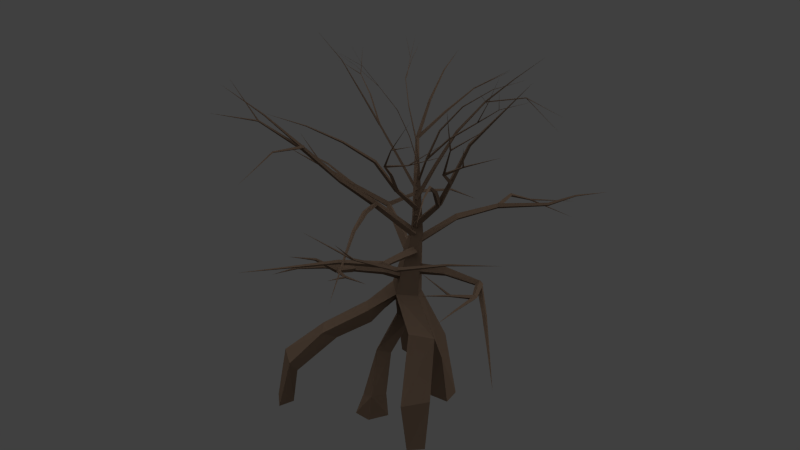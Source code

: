 # Source: Goetterbaum.blend  (saved by Blender 2.69.0; exported with 4.5.12 LTS)
import bpy
from mathutils import Matrix  # noqa: F401  (used for matrix-valued properties, if any)

bpy.ops.wm.read_factory_settings(use_empty=True)
scene = bpy.context.scene
scene.name = 'Scene'

# ---- collections
col_collection_1 = bpy.data.collections.new('Collection 1'); scene.collection.children.link(col_collection_1)

# ---- materials (node trees are filled in below, after node groups)
mat_material_001 = bpy.data.materials.new('Material.001')
mat_material_001.alpha_threshold = 0.0
mat_material_001.use_transparent_shadow = False
mat_material_001.diffuse_color = (0.1734, 0.118, 0.08256, 1.0)
mat_material_001.roughness = 0.5
mat_material_001.specular_intensity = 0.0
mat_material_001.line_color = (0.0, 0.0, 0.0, 1.0)

# ---- material node trees

# ---- world
world_world = bpy.data.worlds.new('World'); scene.world = world_world
world_world.color = (0.05088, 0.05088, 0.05088)
world_world.use_sun_shadow = False
world_world.sun_shadow_jitter_overblur = 0.0
world_world.cycles.sampling_method = 'MANUAL'
world_world.cycles.sample_map_resolution = 256

# ---- lights
light_sun = bpy.data.lights.new('Sun', 'SUN')
light_sun.transmission_factor = 0.0
light_sun.angle = 2.942
light_sun.energy = 1.0
light_sun.shadow_buffer_clip_start = 0.5
light_sun.shadow_soft_size = 10.0
light_sun.shadow_cascade_max_distance = 1000.0
light_sun.cycles.use_multiple_importance_sampling = False

# ---- meshes
me_mesh = bpy.data.meshes.new('Mesh')
me_mesh.from_pydata([(-0.3198, -1.314, 10.28), (1.173, -0.3187, 10.27), (-0.1462, 1.319, 10.07), (-2.064, 0.3949, 10.16), (-0.08785, 0.4375, 15.28), (0.5238, 1.053, 15.29), (-0.09537, 1.669, 15.29), (-0.7084, 1.053, 15.29), (0.0, 1.112, 21.89), (0.0, 1.112, 21.89), (0.0, 1.112, 21.89), (0.0, 1.112, 21.89), (0.1217, 0.5381, 11.85), (-0.4173, 0.7603, 11.32), (-0.3748, 0.4559, 10.63), (0.4173, 0.03556, 11.32), (-1.461, -1.284, 12.59), (-1.865, -1.075, 12.16), (-1.602, -1.447, 11.73), (-1.197, -1.655, 12.16), (-3.139, -3.203, 12.86), (-3.33, -2.946, 12.52), (-3.138, -3.229, 12.2), (-2.947, -3.486, 12.54), (-5.465, -4.139, 12.48), (-5.51, -3.922, 12.26), (-5.392, -4.116, 12.04), (-5.348, -4.333, 12.26), (-7.7, -5.029, 11.78), (-7.707, -4.915, 11.67), (-7.632, -5.006, 11.57), (-7.626, -5.12, 11.67), (-9.768, -5.854, 10.66), (-9.768, -5.854, 10.66), (-9.768, -5.854, 10.66), (-9.768, -5.854, 10.66), (-0.07761, 0.4434, 12.59), (0.1046, -0.04282, 12.08), (0.07761, 0.4758, 11.57), (-0.1046, 0.962, 12.08), (2.848, 1.052, 12.95), (2.94, 0.6523, 12.53), (2.865, 1.056, 12.12), (2.773, 1.456, 12.53), (5.827, 1.649, 12.5), (5.657, 1.354, 12.22), (5.633, 1.656, 11.91), (5.803, 1.951, 12.18), (7.747, -0.2513, 11.1), (7.515, -0.3822, 10.98), (7.511, -0.1876, 10.77), (7.744, -0.0567, 10.88), (9.3, -1.824, 9.097), (9.178, -1.884, 9.045), (9.166, -1.776, 8.949), (9.287, -1.716, 9.0), (10.8, -3.343, 7.051), (10.8, -3.343, 7.051), (10.8, -3.343, 7.051), (10.8, -3.343, 7.051), (0.1156, 0.4492, 13.29), (0.2505, 0.9233, 12.83), (-0.1156, 0.5933, 12.38), (-0.2505, 0.1192, 12.83), (-2.7, 2.203, 14.18), (-2.586, 2.579, 13.82), (-2.873, 2.311, 13.45), (-2.987, 1.935, 13.82), (-5.537, 3.971, 14.96), (-5.343, 4.121, 14.64), (-5.666, 4.05, 14.41), (-5.86, 3.901, 14.73), (-4.697, 7.315, 15.19), (-4.559, 7.263, 14.96), (-4.779, 7.31, 14.82), (-4.916, 7.362, 15.04), (-3.865, 10.57, 14.31), (-3.805, 10.51, 14.2), (-3.921, 10.51, 14.14), (-3.981, 10.57, 14.24), (-3.15, 13.38, 12.45), (-3.15, 13.38, 12.45), (-3.15, 13.38, 12.45), (-3.15, 13.38, 12.45), (-0.05375, 0.7221, 13.99), (-0.4051, 0.4264, 13.59), (0.05375, 0.4438, 13.18), (0.4051, 0.7394, 13.59), (1.279, -2.726, 15.25), (0.9967, -2.961, 14.93), (1.363, -2.945, 14.6), (1.645, -2.71, 14.93), (2.615, -6.183, 16.46), (2.39, -6.286, 16.18), (2.681, -6.36, 15.97), (2.907, -6.257, 16.24), (1.403, -9.703, 17.64), (1.263, -9.709, 17.44), (1.449, -9.808, 17.31), (1.589, -9.803, 17.51), (0.1393, -13.36, 18.22), (0.07197, -13.36, 18.12), (0.1666, -13.4, 18.06), (0.2339, -13.41, 18.16), (-1.119, -17.01, 18.82), (-1.119, -17.01, 18.82), (-1.119, -17.01, 18.82), (-1.119, -17.01, 18.82), (-0.03805, 0.5334, 14.72), (0.2985, 0.6955, 14.35), (0.03805, 0.7558, 13.96), (-0.3735, 0.7724, 14.34), (1.578, 4.279, 15.57), (1.293, 4.424, 15.26), (0.9801, 4.484, 15.57), (2.617, 8.322, 15.74), (2.855, 8.295, 15.51), (2.62, 8.269, 15.27), (2.381, 8.295, 15.5), (1.278, 12.16, 14.85), (1.432, 12.18, 14.69), (1.286, 12.09, 14.55), (1.133, 12.08, 14.71), (1.782, 14.48, 13.62), (1.864, 14.44, 13.56), (1.792, 14.42, 13.48), (1.709, 14.46, 13.54), (4.62, 16.92, 11.81), (4.62, 16.92, 11.81), (4.62, 16.92, 11.81), (4.62, 16.92, 11.81), (0.07343, 0.9299, 15.34), (-0.2359, 0.909, 14.95), (-0.07343, 0.4448, 14.84), (0.2359, 0.4657, 15.24), (-2.794, -0.6495, 17.62), (-3.105, -0.7515, 17.38), (-2.859, -0.968, 17.15), (-2.548, -0.866, 17.38), (-0.95, -4.036, 18.7), (-1.169, -4.19, 18.56), (-1.02, -4.165, 18.3), (-0.8011, -4.011, 18.44), (0.9656, -7.502, 19.03), (0.8087, -7.585, 18.93), (0.8871, -7.531, 18.76), (1.044, -7.448, 18.85), (2.836, -10.89, 18.2), (2.754, -10.92, 18.15), (2.786, -10.88, 18.06), (2.868, -10.85, 18.11), (4.684, -14.23, 17.26), (4.684, -14.23, 17.26), (4.684, -14.23, 17.26), (4.684, -14.23, 17.26), (-0.2003, 0.8537, 16.05), (-0.1139, 0.4355, 15.92), (0.2003, 0.5878, 15.64), (0.1139, 1.006, 15.77), (2.4, 0.5029, 18.73), (2.409, 0.1912, 18.55), (2.702, 0.2971, 18.38), (2.693, 0.6088, 18.55), (3.936, -1.966, 21.11), (3.896, -2.15, 20.92), (4.136, -2.091, 20.81), (4.175, -1.908, 21.01), (5.661, -4.755, 22.96), (5.618, -4.849, 22.82), (5.768, -4.794, 22.74), (5.811, -4.7, 22.88), (7.594, -7.883, 23.74), (7.561, -7.911, 23.66), (7.629, -7.873, 23.62), (7.663, -7.845, 23.7), (9.552, -11.05, 23.4), (9.552, -11.05, 23.4), (9.552, -11.05, 23.4), (9.552, -11.05, 23.4), (0.1259, 0.5923, 16.79), (0.218, 0.9238, 16.6), (-0.1259, 0.9158, 16.42), (-0.218, 0.5843, 16.6), (-1.367, 2.51, 19.39), (-1.279, 2.757, 19.22), (-1.54, 2.732, 19.05), (-1.628, 2.485, 19.22), (-3.248, 4.932, 21.19), (-3.154, 5.058, 21.02), (-3.362, 5.066, 20.91), (-3.456, 4.94, 21.09), (-2.881, 8.164, 22.56), (-2.815, 8.21, 22.43), (-2.956, 8.249, 22.37), (-3.022, 8.203, 22.51), (-2.502, 11.48, 23.69), (-2.471, 11.5, 23.62), (-2.539, 11.53, 23.6), (-2.57, 11.52, 23.67), (-0.9224, 14.46, 24.72), (-0.9224, 14.46, 24.72), (-0.9224, 14.46, 24.72), (-0.9224, 14.46, 24.72), (-0.04478, 0.9515, 17.52), (-0.2326, 0.7558, 17.33), (0.04478, 0.6233, 17.19), (0.2326, 0.819, 17.39), (-0.03572, -1.438, 19.84), (-0.1828, -1.619, 19.7), (0.03571, -1.699, 19.57), (0.1828, -1.518, 19.7), (1.185, -3.536, 22.13), (1.08, -3.682, 22.04), (1.232, -3.715, 21.91), (1.337, -3.569, 22.0), (2.572, -5.911, 24.01), (2.517, -6.025, 23.97), (2.597, -6.024, 23.86), (2.652, -5.91, 23.9), (5.498, -6.891, 25.22), (5.501, -6.958, 25.21), (5.528, -6.953, 25.15), (5.525, -6.886, 25.16), (8.412, -5.915, 26.46), (8.412, -5.915, 26.46), (8.412, -5.915, 26.46), (8.412, -5.915, 26.46), (-0.1032, 0.6829, 18.21), (0.158, 0.7024, 18.11), (0.1032, 0.9585, 18.02), (-0.158, 0.939, 18.11), (0.833, 1.933, 20.92), (1.041, 1.947, 20.84), (0.996, 2.151, 20.76), (0.7881, 2.136, 20.84), (1.846, 3.286, 23.56), (1.997, 3.289, 23.49), (1.958, 3.435, 23.41), (1.807, 3.431, 23.49), (3.181, 5.067, 25.76), (3.27, 5.059, 25.69), (3.251, 5.162, 25.66), (3.162, 5.17, 25.72), (5.384, 5.621, 27.9), (5.423, 5.614, 27.86), (5.421, 5.669, 27.85), (5.382, 5.675, 27.89), (7.674, 6.196, 29.94), (7.674, 6.196, 29.94), (7.674, 6.196, 29.94), (7.674, 6.196, 29.94), (0.125, 0.8606, 18.97), (-0.008333, 1.012, 18.87), (-0.125, 0.8474, 18.77), (0.008332, 0.6964, 18.87), (-1.676, 0.7655, 21.26), (-1.782, 0.8863, 21.18), (-1.875, 0.7549, 21.1), (-1.769, 0.6341, 21.18), (-3.514, 0.6697, 23.54), (-3.571, 0.7571, 23.45), (-3.649, 0.6598, 23.41), (-3.593, 0.5724, 23.49), (-5.613, 1.988, 25.11), (-5.624, 2.034, 25.04), (-5.68, 1.971, 25.01), (-5.668, 1.925, 25.08), (-8.006, 3.496, 25.88), (-8.008, 3.517, 25.84), (-8.026, 3.481, 25.82), (-8.024, 3.46, 25.86), (-10.86, 3.865, 26.37), (-10.86, 3.865, 26.37), (-10.86, 3.865, 26.37), (-10.86, 3.865, 26.37), (-0.09701, 1.098, 19.7), (-0.004519, 0.9804, 19.62), (0.1103, 1.096, 19.58), (0.01119, 1.004, 19.64), (1.209, 0.3975, 22.02), (1.287, 0.3029, 21.96), (1.364, 0.3978, 21.91), (1.287, 0.4924, 21.96), (3.002, 0.8938, 24.02), (3.06, 0.8228, 23.98), (3.1, 0.8911, 23.91), (3.042, 0.9621, 23.96), (5.105, 1.478, 25.64), (5.135, 1.429, 25.61), (5.163, 1.475, 25.57), (5.134, 1.524, 25.6), (7.247, 1.092, 27.27), (7.259, 1.067, 27.25), (7.271, 1.09, 27.23), (7.259, 1.115, 27.25), (9.707, 1.589, 28.31), (9.707, 1.589, 28.31), (9.707, 1.589, 28.31), (9.707, 1.589, 28.31), (0.01713, 1.057, 20.41), (0.07235, 1.152, 20.39), (-0.02438, 1.204, 20.37), (-0.07962, 1.109, 20.39), (-0.6396, 1.472, 22.79), (-0.5948, 1.548, 22.78), (-0.6689, 1.59, 22.75), (-0.7141, 1.515, 22.76), (-2.109, 2.376, 24.87), (-2.07, 2.426, 24.87), (-2.114, 2.467, 24.84), (-2.153, 2.416, 24.84), (-3.947, 4.196, 26.29), (-3.917, 4.223, 26.29), (-3.933, 4.256, 26.26), (-3.963, 4.23, 26.26), (-5.595, 7.051, 26.77), (-5.577, 7.062, 26.77), (-5.58, 7.075, 26.75), (-5.597, 7.064, 26.75), (-6.829, 9.63, 27.25), (-6.829, 9.63, 27.25), (-6.829, 9.63, 27.25), (-6.829, 9.63, 27.25), (0.0301, 0.9771, 21.15), (-0.02402, 0.9854, 21.13), (-0.0301, 0.931, 21.12), (0.02402, 0.9227, 21.13), (-0.4838, 0.5831, 23.36), (-0.5266, 0.5901, 23.35), (-0.531, 0.5469, 23.34), (-0.4882, 0.5399, 23.35), (-1.225, 0.01444, 25.48), (-1.256, 0.02077, 25.47), (-1.258, -0.0105, 25.45), (-1.227, -0.01683, 25.47), (-2.322, -0.8257, 27.33), (-2.339, -0.8195, 27.32), (-2.339, -0.8399, 27.31), (-2.322, -0.8461, 27.32), (-4.139, -1.339, 28.66), (-4.146, -1.335, 28.66), (-4.146, -1.345, 28.65), (-4.139, -1.349, 28.66), (-6.112, -1.895, 29.73), (-6.112, -1.895, 29.73), (-6.112, -1.895, 29.73), (-6.112, -1.895, 29.73), (-3.21, -3.107, 12.83), (-3.458, -3.29, 12.48), (-3.067, -3.326, 12.22), (-2.819, -3.143, 12.58), (-2.797, -5.427, 13.64), (-2.935, -5.616, 13.43), (-2.709, -5.555, 13.23), (-2.57, -5.366, 13.43), (-0.743, -6.71, 14.24), (-0.7678, -6.839, 14.15), (-0.7107, -6.766, 14.03), (-0.6859, -6.637, 14.11), (1.696, -7.081, 14.53), (1.696, -7.081, 14.53), (1.696, -7.081, 14.53), (1.696, -7.081, 14.53), (-2.716, -5.355, 13.6), (-2.966, -5.433, 13.43), (-2.789, -5.626, 13.26), (-2.539, -5.549, 13.43), (-3.239, -7.284, 15.1), (-3.36, -7.31, 15.01), (-3.269, -7.394, 14.91), (-3.147, -7.368, 15.01), (-3.852, -9.547, 15.96), (-3.852, -9.547, 15.96), (-3.852, -9.547, 15.96), (-3.852, -9.547, 15.96), (-0.7315, -6.703, 14.24), (-0.8364, -6.753, 14.13), (-0.7222, -6.773, 14.03), (-0.6173, -6.723, 14.13), (-0.4126, -9.069, 14.92), (-0.4126, -9.069, 14.92), (-0.4126, -9.069, 14.92), (-0.4126, -9.069, 14.92), (5.715, 1.698, 12.51), (5.459, 1.506, 12.21), (5.746, 1.606, 11.9), (6.001, 1.798, 12.2), (7.113, -0.8832, 12.86), (6.928, -0.9762, 12.66), (7.132, -0.9402, 12.46), (7.318, -0.8473, 12.66), (7.533, -3.798, 13.16), (7.435, -3.824, 13.05), (7.541, -3.821, 12.95), (7.639, -3.795, 13.06), (7.953, -6.718, 13.35), (7.953, -6.718, 13.35), (7.953, -6.718, 13.35), (7.953, -6.718, 13.35), (7.147, -0.8285, 12.85), (6.92, -0.8808, 12.67), (7.098, -0.9949, 12.48), (7.325, -0.9427, 12.65), (6.804, -3.543, 13.99), (6.696, -3.544, 13.9), (6.784, -3.606, 13.8), (6.891, -3.606, 13.9), (5.469, -6.138, 14.53), (5.469, -6.138, 14.53), (5.469, -6.138, 14.53), (5.469, -6.138, 14.53), (6.849, -3.539, 13.98), (6.738, -3.488, 13.9), (6.739, -3.61, 13.82), (6.849, -3.661, 13.9), (4.876, -4.806, 15.77), (4.876, -4.806, 15.77), (4.876, -4.806, 15.77), (4.876, -4.806, 15.77), (-5.494, 4.024, 14.95), (-5.683, 4.282, 14.7), (-5.709, 3.998, 14.42), (-5.52, 3.739, 14.66), (-8.557, 3.018, 16.15), (-8.639, 3.2, 15.97), (-8.681, 3.005, 15.79), (-8.599, 2.823, 15.97), (-11.89, 3.339, 16.99), (-11.89, 3.43, 16.89), (-11.92, 3.332, 16.8), (-11.91, 3.241, 16.9), (-15.3, 3.671, 17.16), (-15.3, 3.671, 17.16), (-15.3, 3.671, 17.16), (-15.3, 3.671, 17.16), (-8.544, 3.108, 16.11), (-8.782, 3.107, 15.99), (-8.693, 2.915, 15.82), (-8.456, 2.917, 15.95), (-9.709, 0.6548, 18.22), (-9.818, 0.6696, 18.14), (-9.779, 0.5671, 18.06), (-9.67, 0.5523, 18.14), (-11.99, -1.259, 19.93), (-11.99, -1.259, 19.93), (-11.99, -1.259, 19.93), (-11.99, -1.259, 19.93), (-9.672, 0.6351, 18.2), (-9.774, 0.7008, 18.14), (-9.816, 0.5869, 18.08), (-9.714, 0.5211, 18.14), (-11.69, -0.03968, 20.89), (-11.69, -0.03968, 20.89), (-11.69, -0.03968, 20.89), (-11.69, -0.03968, 20.89), (2.54, -6.254, 16.45), (2.518, -6.493, 16.17), (2.757, -6.289, 15.98), (2.778, -6.05, 16.26), (5.551, -8.299, 17.88), (5.592, -8.48, 17.72), (5.679, -8.316, 17.56), (5.638, -8.135, 17.72), (9.137, -7.131, 18.94), (9.185, -7.218, 18.87), (9.183, -7.141, 18.77), (9.136, -7.053, 18.84), (12.81, -5.931, 19.56), (12.81, -5.931, 19.56), (12.81, -5.931, 19.56), (12.81, -5.931, 19.56), (5.673, -8.244, 17.87), (5.459, -8.236, 17.75), (5.557, -8.371, 17.57), (5.77, -8.379, 17.69), (4.491, -11.53, 19.62), (4.4, -11.5, 19.54), (4.436, -11.59, 19.46), (4.527, -11.62, 19.54), (1.212, -13.03, 21.12), (1.212, -13.03, 21.12), (1.212, -13.03, 21.12), (1.212, -13.03, 21.12), (4.444, -11.51, 19.61), (4.381, -11.59, 19.54), (4.482, -11.62, 19.48), (4.545, -11.53, 19.54), (5.431, -14.32, 22.12), (5.431, -14.32, 22.12), (5.431, -14.32, 22.12), (5.431, -14.32, 22.12), (2.592, 8.281, 15.74), (2.731, 8.087, 15.51), (2.645, 8.31, 15.27), (2.506, 8.504, 15.51), (6.213, 10.24, 16.19), (6.301, 10.11, 16.04), (6.239, 10.26, 15.88), (6.151, 10.39, 16.04), (7.333, 12.68, 16.35), (7.407, 12.65, 16.27), (7.335, 12.68, 16.19), (7.26, 12.71, 16.27), (8.397, 16.0, 15.7), (8.397, 16.0, 15.7), (8.397, 16.0, 15.7), (8.397, 16.0, 15.7), (1.794, 14.46, 13.63), (1.848, 14.4, 13.55), (1.78, 14.44, 13.47), (1.725, 14.5, 13.55), (4.344, 17.65, 12.98), (4.344, 17.65, 12.98), (4.344, 17.65, 12.98), (4.344, 17.65, 12.98), (-2.712, -0.6518, 17.59), (-3.075, -0.6749, 17.42), (-2.941, -0.9656, 17.18), (-2.578, -0.9426, 17.35), (-3.825, -3.397, 20.18), (-4.083, -3.391, 20.02), (-3.997, -3.634, 19.87), (-3.738, -3.641, 20.02), (-6.076, -5.283, 22.81), (-6.23, -5.259, 22.68), (-6.183, -5.432, 22.59), (-6.029, -5.456, 22.72), (-8.581, -7.379, 25.04), (-8.656, -7.366, 24.97), (-8.616, -7.435, 24.91), (-8.541, -7.449, 24.98), (-10.17, -10.79, 26.22), (-10.17, -10.79, 26.22), (-10.17, -10.79, 26.22), (-10.17, -10.79, 26.22), (-3.786, -3.425, 20.17), (-4.051, -3.356, 20.04), (-4.036, -3.607, 19.88), (-3.771, -3.676, 20.0), (-5.708, -5.447, 22.96), (-5.869, -5.388, 22.85), (-5.864, -5.559, 22.75), (-5.703, -5.618, 22.85), (-8.518, -6.828, 25.36), (-8.587, -6.791, 25.3), (-8.586, -6.878, 25.25), (-8.517, -6.914, 25.31), (-11.53, -8.306, 27.43), (-11.53, -8.306, 27.43), (-11.53, -8.306, 27.43), (-11.53, -8.306, 27.43), (-5.802, -5.482, 23.14), (-5.962, -5.554, 23.04), (-5.844, -5.606, 22.88), (-5.684, -5.534, 22.98), (-5.177, -9.315, 24.08), (-5.259, -9.332, 24.03), (-5.201, -9.332, 23.94), (-5.12, -9.315, 24.0), (-4.726, -13.26, 22.93), (-4.726, -13.26, 22.93), (-4.726, -13.26, 22.93), (-4.726, -13.26, 22.93), (-8.544, -7.392, 25.02), (-8.618, -7.339, 24.98), (-8.653, -7.423, 24.93), (-8.579, -7.475, 24.98), (-10.88, -8.061, 28.11), (-10.88, -8.061, 28.11), (-10.88, -8.061, 28.11), (-10.88, -8.061, 28.11), (2.418, 0.5483, 18.71), (2.385, 0.213, 18.59), (2.685, 0.2517, 18.4), (2.717, 0.587, 18.52), (4.472, -0.7252, 21.59), (4.413, -0.9469, 21.45), (4.641, -0.9207, 21.31), (4.7, -0.699, 21.45), (5.964, -3.544, 23.58), (5.917, -3.683, 23.48), (6.053, -3.649, 23.37), (6.1, -3.51, 23.47), (8.793, -5.109, 25.45), (8.79, -5.191, 25.41), (8.839, -5.163, 25.34), (8.843, -5.081, 25.38), (12.11, -5.457, 27.12), (12.11, -5.457, 27.12), (12.11, -5.457, 27.12), (12.11, -5.457, 27.12), (4.384, -0.8343, 21.53), (4.569, -1.012, 21.45), (4.728, -0.8116, 21.37), (4.544, -0.6339, 21.45), (5.999, -0.7278, 24.91), (6.114, -0.8468, 24.84), (6.212, -0.7138, 24.77), (6.097, -0.5947, 24.84), (8.458, -0.5656, 27.73), (8.51, -0.6255, 27.69), (8.554, -0.5593, 27.65), (8.502, -0.4994, 27.69), (10.92, -0.4035, 30.54), (10.92, -0.4035, 30.54), (10.92, -0.4035, 30.54), (10.92, -0.4035, 30.54), (5.911, -3.569, 23.55), (5.955, -3.708, 23.45), (6.106, -3.624, 23.4), (6.062, -3.486, 23.51), (7.721, -5.188, 26.4), (7.75, -5.26, 26.35), (7.81, -5.211, 26.31), (7.781, -5.138, 26.35), (10.68, -4.794, 28.64), (10.68, -4.794, 28.64), (10.68, -4.794, 28.64), (10.68, -4.794, 28.64), (8.791, -5.101, 25.44), (8.765, -5.173, 25.39), (8.841, -5.171, 25.35), (8.867, -5.099, 25.39), (10.4, -7.346, 27.95), (10.4, -7.346, 27.95), (10.4, -7.346, 27.95), (10.4, -7.346, 27.95), (7.741, -5.146, 26.38), (7.708, -5.226, 26.35), (7.79, -5.252, 26.33), (7.823, -5.172, 26.35), (8.373, -6.5, 29.8), (8.373, -6.5, 29.8), (8.373, -6.5, 29.8), (8.373, -6.5, 29.8), (-3.274, 4.891, 21.17), (-3.146, 5.045, 21.05), (-3.336, 5.106, 20.93), (-3.464, 4.953, 21.05), (-4.008, 7.439, 23.52), (-3.919, 7.531, 23.43), (-4.043, 7.561, 23.34), (-4.132, 7.469, 23.43), (-4.887, 10.49, 25.11), (-4.839, 10.52, 25.06), (-4.898, 10.53, 25.01), (-4.946, 10.49, 25.06), (-5.846, 13.82, 25.83), (-5.846, 13.82, 25.83), (-5.846, 13.82, 25.83), (-5.846, 13.82, 25.83), (-2.535, 11.49, 23.7), (-2.478, 11.47, 23.65), (-2.506, 11.53, 23.6), (-2.564, 11.54, 23.65), (-0.5013, 14.0, 25.11), (-0.5013, 14.0, 25.11), (-0.5013, 14.0, 25.11), (-0.5013, 14.0, 25.11), (0.05962, -1.422, 19.81), (-0.1755, -1.497, 19.7), (-0.05962, -1.715, 19.6), (0.1755, -1.64, 19.7), (-0.654, -3.172, 22.57), (-0.8253, -3.216, 22.47), (-0.7334, -3.367, 22.38), (-0.5621, -3.323, 22.47), (-1.648, -5.609, 24.64), (-1.756, -5.625, 24.57), (-1.689, -5.712, 24.49), (-1.581, -5.696, 24.57), (-2.72, -8.238, 26.39), (-2.772, -8.242, 26.35), (-2.737, -8.281, 26.31), (-2.685, -8.278, 26.35), (-3.853, -11.02, 27.83), (-3.853, -11.02, 27.83), (-3.853, -11.02, 27.83), (-3.853, -11.02, 27.83), (2.527, -5.936, 24.0), (2.532, -6.046, 23.93), (2.642, -5.999, 23.87), (2.637, -5.889, 23.94), (4.447, -7.467, 26.26), (4.449, -7.522, 26.22), (4.495, -7.492, 26.18), (4.493, -7.437, 26.22), (7.342, -8.43, 27.6), (7.342, -8.43, 27.6), (7.342, -8.43, 27.6), (7.342, -8.43, 27.6), (5.484, -6.93, 25.22), (5.525, -6.968, 25.18), (5.541, -6.915, 25.15), (5.501, -6.876, 25.18), (8.027, -6.255, 27.25), (8.027, -6.255, 27.25), (8.027, -6.255, 27.25), (8.027, -6.255, 27.25), (4.434, -7.471, 26.24), (4.461, -7.526, 26.22), (4.508, -7.488, 26.19), (4.481, -7.433, 26.22), (6.448, -7.914, 28.85), (6.448, -7.914, 28.85), (6.448, -7.914, 28.85), (6.448, -7.914, 28.85), (3.203, 5.057, 25.74), (3.287, 5.082, 25.67), (3.233, 5.173, 25.64), (3.149, 5.148, 25.71), (5.813, 6.739, 26.2), (5.81, 6.748, 26.14), (5.781, 6.794, 26.15), (5.784, 6.786, 26.21), (7.922, 8.371, 23.41), (7.922, 8.371, 23.41), (7.922, 8.371, 23.41), (7.922, 8.371, 23.41), (5.813, 6.731, 26.18), (5.812, 6.77, 26.14), (5.781, 6.803, 26.18), (5.783, 6.764, 26.22), (8.593, 8.015, 24.8), (8.593, 8.015, 24.8), (8.593, 8.015, 24.8), (8.593, 8.015, 24.8), (-3.507, 0.6968, 23.52), (-3.619, 0.7518, 23.47), (-3.656, 0.6328, 23.42), (-3.544, 0.5777, 23.47), (-4.915, 0.09251, 26.0), (-4.99, 0.1293, 25.97), (-5.015, 0.0499, 25.94), (-4.94, 0.01316, 25.97), (-6.335, -0.5164, 28.48), (-6.37, -0.4974, 28.46), (-6.381, -0.5363, 28.44), (-6.345, -0.5554, 28.46), (-8.162, -1.301, 30.62), (-8.162, -1.301, 30.62), (-8.162, -1.301, 30.62), (-8.162, -1.301, 30.62), (-8.006, 3.476, 25.87), (-7.991, 3.508, 25.85), (-8.025, 3.501, 25.82), (-8.041, 3.469, 25.85), (-9.56, 5.5, 27.29), (-9.56, 5.5, 27.29), (-9.56, 5.5, 27.29), (-9.56, 5.5, 27.29), (1.205, 0.3673, 22.0), (1.32, 0.3088, 21.96), (1.369, 0.428, 21.93), (1.254, 0.4865, 21.96), (2.197, 0.734, 24.51), (2.279, 0.6885, 24.47), (2.312, 0.7763, 24.44), (2.23, 0.8218, 24.47), (3.834, 1.338, 26.61), (3.88, 1.305, 26.58), (3.895, 1.361, 26.54), (3.848, 1.394, 26.58), (5.917, 2.108, 28.19), (5.936, 2.09, 28.17), (5.939, 2.116, 28.15), (5.92, 2.134, 28.17), (8.279, 2.98, 29.21), (8.279, 2.98, 29.21), (8.279, 2.98, 29.21), (8.279, 2.98, 29.21), (5.112, 1.506, 25.63), (5.102, 1.444, 25.61), (5.157, 1.447, 25.58), (5.167, 1.51, 25.6), (6.615, 0.5765, 27.7), (6.606, 0.549, 27.68), (6.635, 0.5493, 27.66), (6.644, 0.5768, 27.68), (7.294, -1.514, 29.3), (7.294, -1.514, 29.3), (7.294, -1.514, 29.3), (7.294, -1.514, 29.3), (7.249, 1.106, 27.26), (7.239, 1.078, 27.25), (7.269, 1.075, 27.23), (7.279, 1.104, 27.25), (8.192, -0.3539, 29.35), (8.192, -0.3539, 29.35), (8.192, -0.3539, 29.35), (8.192, -0.3539, 29.35), (6.604, 0.5669, 27.69), (6.621, 0.5396, 27.68), (6.646, 0.5589, 27.67), (6.629, 0.5862, 27.68), (7.756, 0.3496, 30.14), (7.756, 0.3496, 30.14), (7.756, 0.3496, 30.14), (7.756, 0.3496, 30.14), (-3.869, 4.262, 26.29), (-3.843, 4.295, 26.29), (-3.862, 4.322, 26.26), (-3.888, 4.288, 26.26), (-5.593, 6.84, 26.97), (-5.576, 6.855, 26.97), (-5.583, 6.868, 26.95), (-5.6, 6.854, 26.95), (-6.747, 8.959, 28.12), (-6.747, 8.959, 28.12), (-6.747, 8.959, 28.12), (-6.747, 8.959, 28.12), (-5.59, 6.84, 26.97), (-5.593, 6.86, 26.96), (-5.608, 6.851, 26.95), (-5.605, 6.831, 26.96), (-7.309, 8.343, 28.12), (-7.309, 8.343, 28.12), (-7.309, 8.343, 28.12), (-7.309, 8.343, 28.12), (-2.325, -0.8215, 27.33), (-2.345, -0.8267, 27.32), (-2.336, -0.8441, 27.31), (-2.316, -0.8388, 27.32), (-2.691, -2.175, 29.17), (-2.701, -2.176, 29.16), (-2.696, -2.184, 29.15), (-2.687, -2.183, 29.16), (-3.848, -3.714, 30.44), (-3.848, -3.714, 30.44), (-3.848, -3.714, 30.44), (-3.848, -3.714, 30.44), (-2.689, -2.174, 29.16), (-2.7, -2.174, 29.16), (-2.698, -2.185, 29.16), (-2.688, -2.184, 29.16), (-3.357, -2.988, 31.22), (-3.357, -2.988, 31.22), (-3.357, -2.988, 31.22), (-3.357, -2.988, 31.22), (-0.6536, -0.7982, 9.768), (-0.09003, 0.1546, 8.913), (-0.4547, 0.6469, 9.204), (-0.8487, 0.01727, 9.472), (5.501, -4.123, 3.997), (4.16, -6.097, 4.009), (4.057, -4.978, 3.28), (4.521, -4.19, 3.036), (-6.427, -7.612, 4.281), (-8.283, -6.242, 4.208), (-7.072, -6.362, 3.24), (-6.115, -7.06, 3.428), (-4.585, 3.965, 4.279), (-3.519, 5.596, 4.277), (-1.954, 4.338, 3.264), (-2.12, 4.219, 3.29), (0.67, 2.924, 3.523), (2.501, 1.242, 4.082), (1.383, 0.9334, 2.877), (1.079, 1.142, 3.009), (5.685, -4.923, -0.02682), (4.658, -5.954, -0.02682), (4.348, -5.585, -0.02682), (4.949, -4.914, -0.02682), (-7.237, -8.283, -0.02682), (-8.491, -7.134, -0.02682), (-7.57, -6.708, -0.02682), (-6.827, -6.98, -0.02682), (-4.797, 4.884, -0.02682), (-3.887, 5.881, -0.02682), (-2.372, 5.166, -0.02682), (-2.773, 4.59, -0.02682), (1.442, 3.102, -0.02682), (3.188, 1.198, -0.02682), (1.04, 1.002, -0.02682), (0.4528, 1.899, -0.02682), (2.477, -3.113, 8.514), (4.085, -1.841, 8.131), (2.766, -2.192, 7.841), (3.255, -1.846, 7.696), (-0.226, -1.305, 8.298), (0.1992, 0.07931, 7.593), (-0.5107, 0.691, 7.928), (-1.185, 0.02709, 7.857), (-1.176, -2.694, 5.324), (-0.5128, -1.699, 4.819), (-1.551, -0.5174, 5.037), (-2.128, -1.649, 4.471), (-0.3554, -4.413, 1.978), (0.1448, -3.111, 1.806), (-0.9282, -2.864, 1.723), (-1.84, -3.734, 1.158), (-0.2474, -4.92, -0.02682), (0.5822, -3.392, -0.02682), (-0.4005, -2.525, -0.02682), (-1.678, -4.877, -0.02682), (0.2142, 1.361, 15.29), (2.923, 2.744, -0.02682), (0.6108, 0.8319, 10.12), (1.741, 2.671, 5.41), (1.264, 4.339, 15.88), (-5.578, -4.35, 6.986), (-4.663, -5.484, 6.876), (-4.889, -3.979, 6.057), (-3.964, -4.501, 6.268), (-1.98, -2.901, 8.827), (-3.287, -1.333, 8.636), (-2.355, -1.344, 7.559), (-1.906, -2.534, 7.649)], [], [(0, 4, 7), (5, 4, 0), (895, 5, 1), (3, 7, 6), (8, 11, 7), (9, 8, 4), (9, 5, 895), (11, 10, 6), (16, 19, 15), (13, 17, 16), (14, 18, 17), (19, 18, 14), (16, 20, 23), (17, 21, 20), (22, 21, 17), (23, 22, 18), (24, 27, 23), (25, 24, 20), (22, 26, 25), (23, 27, 26), (28, 31, 27), (25, 29, 28), (26, 30, 29), (31, 30, 26), (32, 35, 31), (33, 32, 28), (34, 33, 29), (35, 34, 30), (40, 43, 39), (37, 41, 40), (38, 42, 41), (43, 42, 38), (40, 44, 47), (41, 45, 44), (46, 45, 41), (47, 46, 42), (48, 51, 47), (49, 48, 44), (46, 50, 49), (47, 51, 50), (48, 52, 55), (53, 52, 48), (54, 53, 49), (51, 55, 54), (56, 59, 55), (57, 56, 52), (58, 57, 53), (59, 58, 54), (64, 67, 63), (61, 65, 64), (62, 66, 65), (67, 66, 62), (64, 68, 71), (65, 69, 68), (70, 69, 65), (71, 70, 66), (72, 75, 71), (73, 72, 68), (70, 74, 73), (71, 75, 74), (72, 76, 79), (77, 76, 72), (78, 77, 73), (75, 79, 78), (80, 83, 79), (81, 80, 76), (82, 81, 77), (83, 82, 78), (88, 91, 87), (85, 89, 88), (86, 90, 89), (91, 90, 86), (88, 92, 95), (89, 93, 92), (94, 93, 89), (95, 94, 90), (96, 99, 95), (97, 96, 92), (94, 98, 97), (95, 99, 98), (96, 100, 103), (101, 100, 96), (102, 101, 97), (99, 103, 102), (104, 107, 103), (105, 104, 100), (106, 105, 101), (107, 106, 102), (114, 113, 110), (113, 117, 116), (114, 118, 117), (115, 119, 122), (116, 120, 119), (121, 120, 116), (122, 121, 117), (119, 123, 126), (120, 124, 123), (125, 124, 120), (126, 125, 121), (127, 130, 126), (128, 127, 123), (129, 128, 124), (130, 129, 125), (135, 138, 134), (136, 135, 131), (133, 137, 136), (134, 138, 137), (135, 139, 142), (136, 140, 139), (141, 140, 136), (142, 141, 137), (143, 146, 142), (140, 144, 143), (141, 145, 144), (146, 145, 141), (143, 147, 150), (148, 147, 143), (149, 148, 144), (146, 150, 149), (151, 154, 150), (152, 151, 147), (153, 152, 148), (154, 153, 149), (155, 159, 162), (156, 160, 159), (161, 160, 156), (162, 161, 157), (163, 166, 162), (164, 163, 159), (161, 165, 164), (162, 166, 165), (167, 170, 166), (164, 168, 167), (165, 169, 168), (170, 169, 165), (167, 171, 174), (172, 171, 167), (173, 172, 168), (170, 174, 173), (175, 178, 174), (176, 175, 171), (177, 176, 172), (178, 177, 173), (183, 186, 182), (180, 184, 183), (181, 185, 184), (186, 185, 181), (183, 187, 190), (184, 188, 187), (189, 188, 184), (190, 189, 185), (191, 194, 190), (192, 191, 187), (189, 193, 192), (190, 194, 193), (191, 195, 198), (192, 196, 195), (197, 196, 192), (198, 197, 193), (199, 202, 198), (200, 199, 195), (201, 200, 196), (202, 201, 197), (207, 210, 206), (208, 207, 203), (205, 209, 208), (206, 210, 209), (207, 211, 214), (208, 212, 211), (213, 212, 208), (214, 213, 209), (215, 218, 214), (216, 215, 211), (213, 217, 216), (214, 218, 217), (215, 219, 222), (220, 219, 215), (221, 220, 216), (218, 222, 221), (223, 226, 222), (224, 223, 219), (225, 224, 220), (226, 225, 221), (231, 234, 230), (228, 232, 231), (229, 233, 232), (234, 233, 229), (235, 238, 234), (232, 236, 235), (233, 237, 236), (238, 237, 233), (235, 239, 242), (236, 240, 239), (241, 240, 236), (242, 241, 237), (243, 246, 242), (244, 243, 239), (241, 245, 244), (242, 246, 245), (247, 250, 246), (248, 247, 243), (249, 248, 244), (250, 249, 245), (255, 258, 254), (252, 256, 255), (253, 257, 256), (258, 257, 253), (255, 259, 262), (256, 260, 259), (261, 260, 256), (262, 261, 257), (263, 266, 262), (264, 263, 259), (261, 265, 264), (262, 266, 265), (267, 270, 266), (268, 267, 263), (265, 269, 268), (266, 270, 269), (271, 274, 270), (272, 271, 267), (273, 272, 268), (274, 273, 269), (279, 282, 278), (280, 279, 275), (277, 281, 280), (282, 281, 277), (279, 283, 286), (280, 284, 283), (285, 284, 280), (286, 285, 281), (283, 287, 290), (284, 288, 287), (289, 288, 284), (290, 289, 285), (291, 294, 290), (292, 291, 287), (289, 293, 292), (290, 294, 293), (295, 298, 294), (296, 295, 291), (297, 296, 292), (298, 297, 293), (299, 303, 306), (300, 304, 303), (305, 304, 300), (306, 305, 301), (303, 307, 310), (304, 308, 307), (309, 308, 304), (310, 309, 305), (307, 311, 314), (312, 311, 307), (313, 312, 308), (310, 314, 313), (311, 315, 318), (316, 315, 311), (317, 316, 312), (314, 318, 317), (319, 322, 318), (320, 319, 315), (321, 320, 316), (322, 321, 317), (327, 330, 326), (324, 328, 327), (325, 329, 328), (330, 329, 325), (331, 334, 330), (328, 332, 331), (329, 333, 332), (334, 333, 329), (331, 335, 338), (332, 336, 335), (337, 336, 332), (338, 337, 333), (339, 342, 338), (340, 339, 335), (337, 341, 340), (338, 342, 341), (343, 346, 342), (344, 343, 339), (345, 344, 340), (346, 345, 341), (351, 354, 350), (352, 351, 347), (349, 353, 352), (350, 354, 353), (351, 355, 358), (352, 356, 355), (357, 356, 352), (358, 357, 353), (359, 362, 358), (360, 359, 355), (361, 360, 356), (362, 361, 357), (367, 370, 366), (364, 368, 367), (365, 369, 368), (370, 369, 365), (371, 374, 370), (372, 371, 367), (373, 372, 368), (374, 373, 369), (379, 382, 378), (380, 379, 375), (381, 380, 376), (382, 381, 377), (383, 387, 390), (384, 388, 387), (389, 388, 384), (390, 389, 385), (391, 394, 390), (392, 391, 387), (389, 393, 392), (390, 394, 393), (395, 398, 394), (396, 395, 391), (397, 396, 392), (398, 397, 393), (399, 403, 406), (400, 404, 403), (405, 404, 400), (406, 405, 401), (407, 410, 406), (408, 407, 403), (409, 408, 404), (410, 409, 405), (415, 418, 414), (416, 415, 411), (417, 416, 412), (418, 417, 413), (419, 423, 426), (420, 424, 423), (425, 424, 420), (426, 425, 421), (427, 430, 426), (428, 427, 423), (425, 429, 428), (426, 430, 429), (431, 434, 430), (432, 431, 427), (433, 432, 428), (434, 433, 429), (435, 439, 442), (436, 440, 439), (441, 440, 436), (442, 441, 437), (443, 446, 442), (444, 443, 439), (445, 444, 440), (446, 445, 441), (451, 454, 450), (452, 451, 447), (453, 452, 448), (454, 453, 449), (459, 462, 458), (460, 459, 455), (457, 461, 460), (458, 462, 461), (459, 463, 466), (460, 464, 463), (465, 464, 460), (466, 465, 461), (467, 470, 466), (468, 467, 463), (469, 468, 464), (470, 469, 465), (471, 475, 478), (472, 476, 475), (477, 476, 472), (478, 477, 473), (479, 482, 478), (480, 479, 475), (481, 480, 476), (482, 481, 477), (487, 490, 486), (488, 487, 483), (489, 488, 484), (490, 489, 485), (495, 498, 494), (492, 496, 495), (493, 497, 496), (498, 497, 493), (495, 499, 502), (500, 499, 495), (501, 500, 496), (498, 502, 501), (503, 506, 502), (504, 503, 499), (505, 504, 500), (506, 505, 501), (511, 514, 510), (512, 511, 507), (513, 512, 508), (514, 513, 509), (515, 519, 522), (516, 520, 519), (521, 520, 516), (522, 521, 517), (523, 526, 522), (524, 523, 519), (521, 525, 524), (522, 526, 525), (527, 530, 526), (528, 527, 523), (525, 529, 528), (526, 530, 529), (531, 534, 530), (532, 531, 527), (533, 532, 528), (534, 533, 529), (535, 539, 542), (536, 540, 539), (541, 540, 536), (542, 541, 537), (543, 546, 542), (544, 543, 539), (541, 545, 544), (542, 546, 545), (547, 550, 546), (548, 547, 543), (549, 548, 544), (550, 549, 545), (551, 555, 558), (552, 556, 555), (557, 556, 552), (558, 557, 553), (559, 562, 558), (560, 559, 555), (561, 560, 556), (562, 561, 557), (567, 570, 566), (568, 567, 563), (569, 568, 564), (570, 569, 565), (571, 575, 578), (572, 576, 575), (577, 576, 572), (578, 577, 573), (579, 582, 578), (580, 579, 575), (577, 581, 580), (578, 582, 581), (579, 583, 586), (580, 584, 583), (585, 584, 580), (586, 585, 581), (587, 590, 586), (588, 587, 583), (589, 588, 584), (590, 589, 585), (595, 598, 594), (592, 596, 595), (593, 597, 596), (598, 597, 593), (595, 599, 602), (600, 599, 595), (601, 600, 596), (598, 602, 601), (603, 606, 602), (604, 603, 599), (605, 604, 600), (606, 605, 601), (611, 614, 610), (612, 611, 607), (609, 613, 612), (610, 614, 613), (615, 618, 614), (616, 615, 611), (617, 616, 612), (618, 617, 613), (623, 626, 622), (624, 623, 619), (625, 624, 620), (626, 625, 621), (631, 634, 630), (632, 631, 627), (633, 632, 628), (634, 633, 629), (639, 642, 638), (636, 640, 639), (637, 641, 640), (642, 641, 637), (639, 643, 646), (644, 643, 639), (645, 644, 640), (642, 646, 645), (647, 650, 646), (648, 647, 643), (649, 648, 644), (650, 649, 645), (655, 658, 654), (656, 655, 651), (657, 656, 652), (658, 657, 653), (663, 666, 662), (660, 664, 663), (661, 665, 664), (666, 665, 661), (663, 667, 670), (668, 667, 663), (669, 668, 664), (666, 670, 669), (667, 671, 674), (672, 671, 667), (673, 672, 668), (670, 674, 673), (675, 678, 674), (676, 675, 671), (677, 676, 672), (678, 677, 673), (683, 686, 682), (680, 684, 683), (681, 685, 684), (686, 685, 681), (687, 690, 686), (688, 687, 683), (689, 688, 684), (690, 689, 685), (695, 698, 694), (696, 695, 691), (697, 696, 692), (698, 697, 693), (703, 706, 702), (704, 703, 699), (705, 704, 700), (706, 705, 701), (707, 711, 714), (712, 711, 707), (713, 712, 708), (710, 714, 713), (715, 718, 714), (716, 715, 711), (717, 716, 712), (718, 717, 713), (723, 726, 722), (724, 723, 719), (725, 724, 720), (726, 725, 721), (731, 734, 730), (728, 732, 731), (729, 733, 732), (734, 733, 729), (735, 738, 734), (732, 736, 735), (733, 737, 736), (738, 737, 733), (739, 742, 738), (740, 739, 735), (741, 740, 736), (742, 741, 737), (747, 750, 746), (748, 747, 743), (749, 748, 744), (750, 749, 745), (755, 758, 754), (752, 756, 755), (753, 757, 756), (758, 757, 753), (755, 759, 762), (760, 759, 755), (761, 760, 756), (758, 762, 761), (759, 763, 766), (764, 763, 759), (765, 764, 760), (762, 766, 765), (767, 770, 766), (768, 767, 763), (769, 768, 764), (770, 769, 765), (771, 775, 778), (772, 776, 775), (777, 776, 772), (778, 777, 773), (779, 782, 778), (780, 779, 775), (781, 780, 776), (782, 781, 777), (787, 790, 786), (788, 787, 783), (789, 788, 784), (790, 789, 785), (795, 798, 794), (796, 795, 791), (797, 796, 792), (798, 797, 793), (799, 803, 806), (804, 803, 799), (805, 804, 800), (802, 806, 805), (807, 810, 806), (808, 807, 803), (809, 808, 804), (810, 809, 805), (815, 818, 814), (816, 815, 811), (817, 816, 812), (818, 817, 813), (823, 826, 822), (820, 824, 823), (821, 825, 824), (826, 825, 821), (827, 830, 826), (828, 827, 823), (829, 828, 824), (830, 829, 825), (835, 838, 834), (836, 835, 831), (837, 836, 832), (838, 837, 833), (841, 840, 880), (844, 843, 876), (845, 844, 875), (846, 845, 877), (876, 843, 846), (848, 847, 901), (902, 849, 848), (903, 850, 849), (847, 850, 903), (852, 851, 3), (853, 852, 2), (842, 854, 853), (3, 851, 854), (856, 898, 897), (857, 856, 1), (858, 857, 840), (2, 855, 858), (860, 861, 862), (860, 859, 843), (861, 860, 844), (862, 861, 845), (843, 859, 862), (863, 864, 865), (864, 863, 848), (865, 864, 848), (850, 866, 865), (847, 863, 866), (867, 868, 869), (868, 867, 851), (869, 868, 852), (870, 869, 853), (851, 867, 870), (896, 872, 873), (898, 856, 896), (873, 872, 856), (874, 873, 857), (855, 871, 874), (0, 875, 876), (839, 877, 875), (878, 877, 839), (876, 878, 840), (881, 880, 884), (839, 842, 882), (842, 841, 881), (839, 879, 880), (885, 889, 890), (879, 882, 886), (881, 885, 886), (880, 879, 883), (889, 888, 892), (884, 883, 887), (885, 884, 888), (886, 890, 887), (891, 894, 893), (887, 890, 894), (890, 889, 893), (887, 891, 892), (6, 895, 897), (897, 898, 855), (898, 896, 871), (899, 114, 111), (110, 113, 112), (115, 118, 114), (116, 115, 899), (112, 899, 108), (905, 900, 901), (906, 902, 900), (907, 903, 902), (901, 903, 907), (905, 904, 0), (842, 906, 905), (839, 907, 906), (904, 907, 839), (3, 0, 7), (1, 5, 0), (897, 895, 1), (2, 3, 6), (4, 8, 7), (5, 9, 4), (6, 10, 9), (7, 11, 6), (6, 9, 895), (12, 16, 15), (12, 13, 16), (13, 14, 17), (15, 19, 14), (19, 16, 23), (16, 17, 20), (18, 22, 17), (19, 23, 18), (20, 24, 23), (21, 25, 20), (21, 22, 25), (22, 23, 26), (24, 28, 27), (24, 25, 28), (25, 26, 29), (27, 31, 26), (28, 32, 31), (29, 33, 28), (30, 34, 29), (31, 35, 30), (36, 40, 39), (36, 37, 40), (37, 38, 41), (39, 43, 38), (43, 40, 47), (40, 41, 44), (42, 46, 41), (43, 47, 42), (44, 48, 47), (45, 49, 44), (45, 46, 49), (46, 47, 50), (51, 48, 55), (49, 53, 48), (50, 54, 49), (50, 51, 54), (52, 56, 55), (53, 57, 52), (54, 58, 53), (55, 59, 54), (60, 64, 63), (60, 61, 64), (61, 62, 65), (63, 67, 62), (67, 64, 71), (64, 65, 68), (66, 70, 65), (67, 71, 66), (68, 72, 71), (69, 73, 68), (69, 70, 73), (70, 71, 74), (75, 72, 79), (73, 77, 72), (74, 78, 73), (74, 75, 78), (76, 80, 79), (77, 81, 76), (78, 82, 77), (79, 83, 78), (84, 88, 87), (84, 85, 88), (85, 86, 89), (87, 91, 86), (91, 88, 95), (88, 89, 92), (90, 94, 89), (91, 95, 90), (92, 96, 95), (93, 97, 92), (93, 94, 97), (94, 95, 98), (99, 96, 103), (97, 101, 96), (98, 102, 97), (98, 99, 102), (100, 104, 103), (101, 105, 100), (102, 106, 101), (103, 107, 102), (111, 114, 110), (112, 113, 116), (113, 114, 117), (118, 115, 122), (115, 116, 119), (117, 121, 116), (118, 122, 117), (122, 119, 126), (119, 120, 123), (121, 125, 120), (122, 126, 121), (123, 127, 126), (124, 128, 123), (125, 129, 124), (126, 130, 125), (131, 135, 134), (132, 136, 131), (132, 133, 136), (133, 134, 137), (138, 135, 142), (135, 136, 139), (137, 141, 136), (138, 142, 137), (139, 143, 142), (139, 140, 143), (140, 141, 144), (142, 146, 141), (146, 143, 150), (144, 148, 143), (145, 149, 144), (145, 146, 149), (147, 151, 150), (148, 152, 147), (149, 153, 148), (150, 154, 149), (158, 155, 162), (155, 156, 159), (157, 161, 156), (158, 162, 157), (159, 163, 162), (160, 164, 159), (160, 161, 164), (161, 162, 165), (163, 167, 166), (163, 164, 167), (164, 165, 168), (166, 170, 165), (170, 167, 174), (168, 172, 167), (169, 173, 168), (169, 170, 173), (171, 175, 174), (172, 176, 171), (173, 177, 172), (174, 178, 173), (179, 183, 182), (179, 180, 183), (180, 181, 184), (182, 186, 181), (186, 183, 190), (183, 184, 187), (185, 189, 184), (186, 190, 185), (187, 191, 190), (188, 192, 187), (188, 189, 192), (189, 190, 193), (194, 191, 198), (191, 192, 195), (193, 197, 192), (194, 198, 193), (195, 199, 198), (196, 200, 195), (197, 201, 196), (198, 202, 197), (203, 207, 206), (204, 208, 203), (204, 205, 208), (205, 206, 209), (210, 207, 214), (207, 208, 211), (209, 213, 208), (210, 214, 209), (211, 215, 214), (212, 216, 211), (212, 213, 216), (213, 214, 217), (218, 215, 222), (216, 220, 215), (217, 221, 216), (217, 218, 221), (219, 223, 222), (220, 224, 219), (221, 225, 220), (222, 226, 221), (227, 231, 230), (227, 228, 231), (228, 229, 232), (230, 234, 229), (231, 235, 234), (231, 232, 235), (232, 233, 236), (234, 238, 233), (238, 235, 242), (235, 236, 239), (237, 241, 236), (238, 242, 237), (239, 243, 242), (240, 244, 239), (240, 241, 244), (241, 242, 245), (243, 247, 246), (244, 248, 243), (245, 249, 244), (246, 250, 245), (251, 255, 254), (251, 252, 255), (252, 253, 256), (254, 258, 253), (258, 255, 262), (255, 256, 259), (257, 261, 256), (258, 262, 257), (259, 263, 262), (260, 264, 259), (260, 261, 264), (261, 262, 265), (263, 267, 266), (264, 268, 263), (264, 265, 268), (265, 266, 269), (267, 271, 270), (268, 272, 267), (269, 273, 268), (270, 274, 269), (275, 279, 278), (276, 280, 275), (276, 277, 280), (278, 282, 277), (282, 279, 286), (279, 280, 283), (281, 285, 280), (282, 286, 281), (286, 283, 290), (283, 284, 287), (285, 289, 284), (286, 290, 285), (287, 291, 290), (288, 292, 287), (288, 289, 292), (289, 290, 293), (291, 295, 294), (292, 296, 291), (293, 297, 292), (294, 298, 293), (302, 299, 306), (299, 300, 303), (301, 305, 300), (302, 306, 301), (306, 303, 310), (303, 304, 307), (305, 309, 304), (306, 310, 305), (310, 307, 314), (308, 312, 307), (309, 313, 308), (309, 310, 313), (314, 311, 318), (312, 316, 311), (313, 317, 312), (313, 314, 317), (315, 319, 318), (316, 320, 315), (317, 321, 316), (318, 322, 317), (323, 327, 326), (323, 324, 327), (324, 325, 328), (326, 330, 325), (327, 331, 330), (327, 328, 331), (328, 329, 332), (330, 334, 329), (334, 331, 338), (331, 332, 335), (333, 337, 332), (334, 338, 333), (335, 339, 338), (336, 340, 335), (336, 337, 340), (337, 338, 341), (339, 343, 342), (340, 344, 339), (341, 345, 340), (342, 346, 341), (347, 351, 350), (348, 352, 347), (348, 349, 352), (349, 350, 353), (354, 351, 358), (351, 352, 355), (353, 357, 352), (354, 358, 353), (355, 359, 358), (356, 360, 355), (357, 361, 356), (358, 362, 357), (363, 367, 366), (363, 364, 367), (364, 365, 368), (366, 370, 365), (367, 371, 370), (368, 372, 367), (369, 373, 368), (370, 374, 369), (375, 379, 378), (376, 380, 375), (377, 381, 376), (378, 382, 377), (386, 383, 390), (383, 384, 387), (385, 389, 384), (386, 390, 385), (387, 391, 390), (388, 392, 387), (388, 389, 392), (389, 390, 393), (391, 395, 394), (392, 396, 391), (393, 397, 392), (394, 398, 393), (402, 399, 406), (399, 400, 403), (401, 405, 400), (402, 406, 401), (403, 407, 406), (404, 408, 403), (405, 409, 404), (406, 410, 405), (411, 415, 414), (412, 416, 411), (413, 417, 412), (414, 418, 413), (422, 419, 426), (419, 420, 423), (421, 425, 420), (422, 426, 421), (423, 427, 426), (424, 428, 423), (424, 425, 428), (425, 426, 429), (427, 431, 430), (428, 432, 427), (429, 433, 428), (430, 434, 429), (438, 435, 442), (435, 436, 439), (437, 441, 436), (438, 442, 437), (439, 443, 442), (440, 444, 439), (441, 445, 440), (442, 446, 441), (447, 451, 450), (448, 452, 447), (449, 453, 448), (450, 454, 449), (455, 459, 458), (456, 460, 455), (456, 457, 460), (457, 458, 461), (462, 459, 466), (459, 460, 463), (461, 465, 460), (462, 466, 461), (463, 467, 466), (464, 468, 463), (465, 469, 464), (466, 470, 465), (474, 471, 478), (471, 472, 475), (473, 477, 472), (474, 478, 473), (475, 479, 478), (476, 480, 475), (477, 481, 476), (478, 482, 477), (483, 487, 486), (484, 488, 483), (485, 489, 484), (486, 490, 485), (491, 495, 494), (491, 492, 495), (492, 493, 496), (494, 498, 493), (498, 495, 502), (496, 500, 495), (497, 501, 496), (497, 498, 501), (499, 503, 502), (500, 504, 499), (501, 505, 500), (502, 506, 501), (507, 511, 510), (508, 512, 507), (509, 513, 508), (510, 514, 509), (518, 515, 522), (515, 516, 519), (517, 521, 516), (518, 522, 517), (519, 523, 522), (520, 524, 519), (520, 521, 524), (521, 522, 525), (523, 527, 526), (524, 528, 523), (524, 525, 528), (525, 526, 529), (527, 531, 530), (528, 532, 527), (529, 533, 528), (530, 534, 529), (538, 535, 542), (535, 536, 539), (537, 541, 536), (538, 542, 537), (539, 543, 542), (540, 544, 539), (540, 541, 544), (541, 542, 545), (543, 547, 546), (544, 548, 543), (545, 549, 544), (546, 550, 545), (554, 551, 558), (551, 552, 555), (553, 557, 552), (554, 558, 553), (555, 559, 558), (556, 560, 555), (557, 561, 556), (558, 562, 557), (563, 567, 566), (564, 568, 563), (565, 569, 564), (566, 570, 565), (574, 571, 578), (571, 572, 575), (573, 577, 572), (574, 578, 573), (575, 579, 578), (576, 580, 575), (576, 577, 580), (577, 578, 581), (582, 579, 586), (579, 580, 583), (581, 585, 580), (582, 586, 581), (583, 587, 586), (584, 588, 583), (585, 589, 584), (586, 590, 585), (591, 595, 594), (591, 592, 595), (592, 593, 596), (594, 598, 593), (598, 595, 602), (596, 600, 595), (597, 601, 596), (597, 598, 601), (599, 603, 602), (600, 604, 599), (601, 605, 600), (602, 606, 601), (607, 611, 610), (608, 612, 607), (608, 609, 612), (609, 610, 613), (611, 615, 614), (612, 616, 611), (613, 617, 612), (614, 618, 613), (619, 623, 622), (620, 624, 619), (621, 625, 620), (622, 626, 621), (627, 631, 630), (628, 632, 627), (629, 633, 628), (630, 634, 629), (635, 639, 638), (635, 636, 639), (636, 637, 640), (638, 642, 637), (642, 639, 646), (640, 644, 639), (641, 645, 640), (641, 642, 645), (643, 647, 646), (644, 648, 643), (645, 649, 644), (646, 650, 645), (651, 655, 654), (652, 656, 651), (653, 657, 652), (654, 658, 653), (659, 663, 662), (659, 660, 663), (660, 661, 664), (662, 666, 661), (666, 663, 670), (664, 668, 663), (665, 669, 664), (665, 666, 669), (670, 667, 674), (668, 672, 667), (669, 673, 668), (669, 670, 673), (671, 675, 674), (672, 676, 671), (673, 677, 672), (674, 678, 673), (679, 683, 682), (679, 680, 683), (680, 681, 684), (682, 686, 681), (683, 687, 686), (684, 688, 683), (685, 689, 684), (686, 690, 685), (691, 695, 694), (692, 696, 691), (693, 697, 692), (694, 698, 693), (699, 703, 702), (700, 704, 699), (701, 705, 700), (702, 706, 701), (710, 707, 714), (708, 712, 707), (709, 713, 708), (709, 710, 713), (711, 715, 714), (712, 716, 711), (713, 717, 712), (714, 718, 713), (719, 723, 722), (720, 724, 719), (721, 725, 720), (722, 726, 721), (727, 731, 730), (727, 728, 731), (728, 729, 732), (730, 734, 729), (731, 735, 734), (731, 732, 735), (732, 733, 736), (734, 738, 733), (735, 739, 738), (736, 740, 735), (737, 741, 736), (738, 742, 737), (743, 747, 746), (744, 748, 743), (745, 749, 744), (746, 750, 745), (751, 755, 754), (751, 752, 755), (752, 753, 756), (754, 758, 753), (758, 755, 762), (756, 760, 755), (757, 761, 756), (757, 758, 761), (762, 759, 766), (760, 764, 759), (761, 765, 760), (761, 762, 765), (763, 767, 766), (764, 768, 763), (765, 769, 764), (766, 770, 765), (774, 771, 778), (771, 772, 775), (773, 777, 772), (774, 778, 773), (775, 779, 778), (776, 780, 775), (777, 781, 776), (778, 782, 777), (783, 787, 786), (784, 788, 783), (785, 789, 784), (786, 790, 785), (791, 795, 794), (792, 796, 791), (793, 797, 792), (794, 798, 793), (802, 799, 806), (800, 804, 799), (801, 805, 800), (801, 802, 805), (803, 807, 806), (804, 808, 803), (805, 809, 804), (806, 810, 805), (811, 815, 814), (812, 816, 811), (813, 817, 812), (814, 818, 813), (819, 823, 822), (819, 820, 823), (820, 821, 824), (822, 826, 821), (823, 827, 826), (824, 828, 823), (825, 829, 824), (826, 830, 825), (831, 835, 834), (832, 836, 831), (833, 837, 832), (834, 838, 833), (881, 841, 880), (875, 844, 876), (877, 845, 875), (878, 846, 877), (878, 876, 846), (900, 848, 901), (900, 902, 848), (902, 903, 849), (901, 847, 903), (2, 852, 3), (841, 853, 2), (841, 842, 853), (842, 3, 854), (1, 856, 897), (840, 857, 1), (841, 858, 840), (841, 2, 858), (859, 860, 862), (844, 860, 843), (845, 861, 844), (846, 862, 845), (846, 843, 862), (866, 863, 865), (849, 865, 848), (849, 850, 865), (850, 847, 866), (870, 867, 869), (852, 868, 851), (853, 869, 852), (854, 870, 853), (854, 851, 870), (874, 871, 896), (896, 873, 874), (857, 873, 856), (858, 874, 857), (858, 855, 874), (1, 0, 876), (0, 839, 875), (840, 878, 839), (1, 876, 840), (885, 881, 884), (879, 839, 882), (882, 842, 881), (840, 839, 880), (886, 885, 890), (883, 879, 886), (882, 881, 886), (884, 880, 883), (893, 889, 892), (888, 884, 887), (889, 885, 888), (883, 886, 887), (892, 891, 893), (891, 887, 894), (894, 890, 893), (888, 887, 892), (2, 6, 897), (2, 897, 855), (855, 898, 871), (108, 899, 111), (109, 110, 112), (899, 115, 114), (112, 116, 899), (109, 112, 108), (904, 905, 901), (905, 906, 900), (906, 907, 902), (904, 901, 907), (3, 905, 0), (3, 842, 905), (842, 839, 906), (0, 904, 839), (863, 847, 848), (856, 872, 896)])
me_mesh.materials.append(mat_material_001)
me_mesh.use_remesh_preserve_volume = False
me_mesh.use_remesh_preserve_attributes = False
me_mesh.use_mirror_vertex_groups = False
me_mesh.update()

# ---- objects
ob_sun = bpy.data.objects.new('Sun', light_sun)
ob_tree = bpy.data.objects.new('tree', me_mesh)

# ---- transforms, parenting, visibility, modifiers, constraints
ob_sun.location = (0.0, 0.0, 38.05)
ob_sun.rotation_euler = (-0.4204, -0.1872, -0.1624)
ob_sun.lineart.crease_threshold = 0.0
ob_tree.location = (0.0, 0.0, 0.0)
ob_tree.lineart.crease_threshold = 0.0
_vg = ob_tree.vertex_groups.new(name='Group')
_m = ob_tree.modifiers.new('ParticleSystem 1', 'PARTICLE_SYSTEM')

# ---- collection membership
col_collection_1.objects.link(ob_sun)
col_collection_1.objects.link(ob_tree)

# ---- scene / render settings (as saved in the file)
scene.frame_start = 1; scene.frame_end = 250; scene.frame_set(2)
scene.render.engine = 'BLENDER_EEVEE_NEXT'
scene.render.resolution_percentage = 50
scene.render.dither_intensity = 0.0
scene.cycles.use_denoising = False
scene.cycles.samples = 10
scene.cycles.sampling_pattern = 'TABULATED_SOBOL'
scene.cycles.light_sampling_threshold = 0.0
scene.cycles.use_adaptive_sampling = False
scene.cycles.use_light_tree = False
scene.cycles.blur_glossy = 0.0
scene.cycles.volume_bounces = 1
scene.cycles.pixel_filter_type = 'GAUSSIAN'
scene.cycles.sample_clamp_indirect = 0.0
scene.view_settings.view_transform = 'Standard'
bpy.context.view_layer.update()

# ---- added for rendering (the .blend has no active camera): camera
cam_auto = bpy.data.cameras.new('AutoCamera')
cam_auto.lens = 50.0
cam_auto.sensor_width = 36.0
cam_auto.clip_end = 1000.0
ob_auto_camera = bpy.data.objects.new('AutoCamera', cam_auto)
scene.collection.objects.link(ob_auto_camera)
ob_auto_camera.location = (49.1549, -60.1628, 55.9185)
ob_auto_camera.rotation_euler = (1.09748, -7.21219e-08, 0.694738)
scene.camera = ob_auto_camera
bpy.context.view_layer.update()

